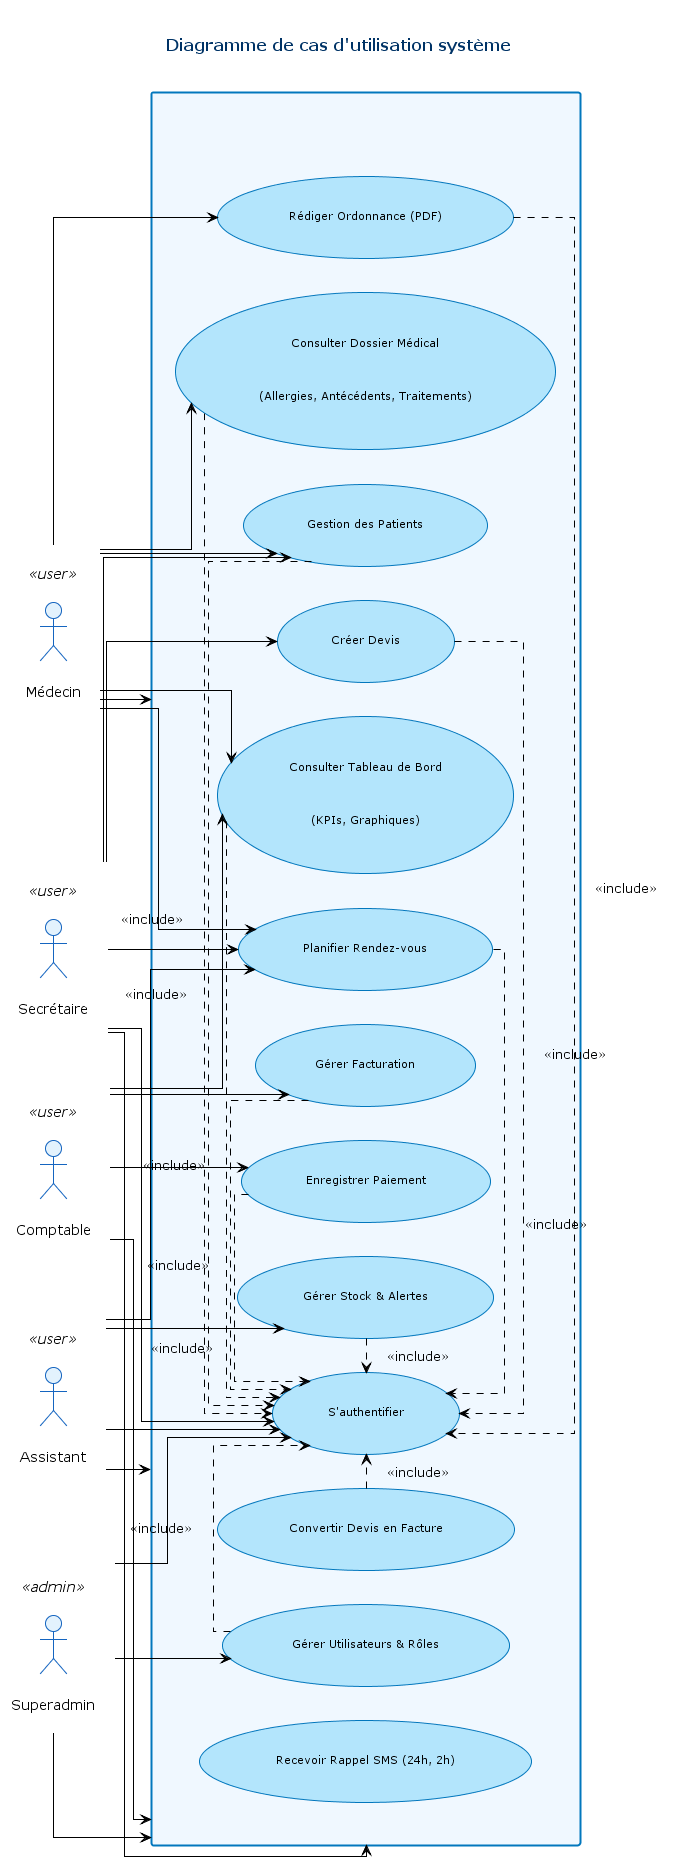

The diagram above was rendered by PlantUML. Its source (embedded in the PNG):
@startuml DentaCare_Usecase_Academic
!theme plain
skinparam backgroundColor #ffffff
skinparam padding 20
skinparam title {
  FontSize 16
  FontColor #003366
  FontStyle bold
}
skinparam actor {
  BackgroundColor #E3F2FD
  BorderColor #1565C0
  FontColor #000000
}
skinparam usecase {
  BackgroundColor #B3E5FC
  BorderColor #0277BD
  FontColor #000000
  FontSize 11
}
skinparam rectangle {
  BorderColor #0277BD
  BorderThickness 2
  BackgroundColor #F0F8FF
}
skinparam linetype ortho

title Diagramme de cas d'utilisation système

' ========== ACTEURS PLACÉS À GAUCHE (VERTICALEMENT) ==========
actor "Médecin" as ActorMed <<user>>
actor "Secrétaire" as ActorSec <<user>>
actor "Comptable" as ActorComp <<user>>
actor "Assistant" as ActorAsst <<user>>
actor "Superadmin" as ActorAdmin <<admin>>

' ========== SYSTÈME ==========
rectangle " " as System {
  
  usecase "S'authentifier" as UC_Auth
  
  usecase "Gestion des Patients" as UC_Patients
  
  usecase "Consulter Dossier Médical\n(Allergies, Antécédents, Traitements)" as UC_Dossier
  
  usecase "Planifier Rendez-vous" as UC_RDV
  
  usecase "Rédiger Ordonnance (PDF)" as UC_Ordo
  
  usecase "Créer Devis" as UC_Devis
  
  usecase "Convertir Devis en Facture" as UC_Convert
  
  usecase "Gérer Facturation" as UC_Facture
  
  usecase "Enregistrer Paiement" as UC_Paiement
  
  usecase "Gérer Stock & Alertes" as UC_Stock
  
  usecase "Consulter Tableau de Bord\n(KPIs, Graphiques)" as UC_Dashboard
  
  usecase "Gérer Utilisateurs & Rôles" as UC_Users
  
  usecase "Recevoir Rappel SMS (24h, 2h)" as UC_SMS
}

' ========== POSITIONNEMENT FORCÉ DES ACTEURS À GAUCHE ==========
left to right direction
ActorMed -right-> System
ActorSec -right-> System
ActorComp -right-> System
ActorAsst -right-> System
ActorAdmin -right-> System

' ========== RELATIONS (ACTEURS → USE CASES) ==========
ActorMed --> UC_Patients
ActorMed --> UC_Dossier
ActorMed --> UC_RDV
ActorMed --> UC_Ordo
ActorMed --> UC_Dashboard

ActorSec --> UC_Patients
ActorSec --> UC_RDV
ActorSec --> UC_Devis
ActorSec --> UC_Auth

ActorComp --> UC_Facture
ActorComp --> UC_Paiement
ActorComp --> UC_Dashboard

ActorAsst --> UC_Stock
ActorAsst --> UC_RDV
ActorAsst --> UC_Auth

ActorAdmin --> UC_Auth
ActorAdmin --> UC_Users

' ========== RELATIONS INCLUDE ==========
UC_Patients .> UC_Auth : <<include>>
UC_Dossier .> UC_Auth : <<include>>
UC_RDV .> UC_Auth : <<include>>
UC_Ordo .> UC_Auth : <<include>>
UC_Devis .> UC_Auth : <<include>>
UC_Convert .> UC_Auth : <<include>>
UC_Facture .> UC_Auth : <<include>>
UC_Paiement .> UC_Auth : <<include>>
UC_Stock .> UC_Auth : <<include>>
UC_Dashboard .> UC_Auth : <<include>>
UC_Users .> UC_Auth : <<include>>

' ========== NOTE ==========
' note bottom of UC_SMS
'   Action système (automatique)
'   Edge Function + CRON
'   Pas de relation directe avec les acteurs
' end note

@enduml